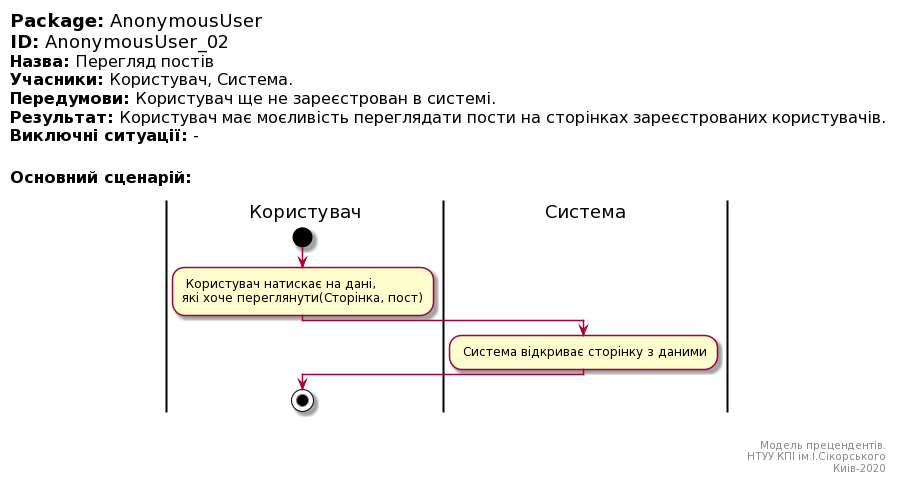

The diagram above was rendered by PlantUML. Its source (embedded in the PNG):
@startuml
left header
<font color=000 size=18><b>Package:</b> AnonymousUser
<font color=000 size=18><b>ID:</b> AnonymousUser_02
<font color=000 size=16><b>Назва:</b> Перегляд постів
<font color=000 size=16><b>Учасники:</b> Користувач, Система.
<font color=000 size=16><b>Передумови:</b> Користувач ще не зареєстрован в системі.
<font color=000 size=16><b>Результат:</b> Користувач має моєливість переглядати пости на сторінках зареєстрованих користувачів.
<font color=000 size=16><b>Виключні ситуації:</b> -


<font color=000 size=16><b>Основний сценарій:</b>

end header

|Користувач|
start
: Користувач натискає на дані, \nякі хоче переглянути(Сторінка, пост);

|Система|
: Система відкриває сторінку з даними;

|Користувач|
stop;

right footer


Модель прецендентів.
НТУУ КПІ ім.І.Сікорського
Киів-2020
end footer
@enduml